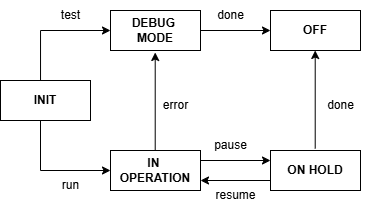

The diagram above was exported from draw.io. Its source (the exported page's mxGraphModel, read from the mxfile embedded in the PNG):
<mxGraphModel dx="503" dy="248" grid="1" gridSize="10" guides="1" tooltips="1" connect="1" arrows="1" fold="1" page="1" pageScale="1" pageWidth="827" pageHeight="1169" math="0" shadow="0">
  <root>
    <mxCell id="0" />
    <mxCell id="1" parent="0" />
    <mxCell id="PzNLrQ_dm-O_uE70oLur-3" style="edgeStyle=orthogonalEdgeStyle;rounded=0;orthogonalLoop=1;jettySize=auto;html=1;exitX=0.5;exitY=0;exitDx=0;exitDy=0;fontColor=#000000;" parent="1" edge="1">
      <mxGeometry relative="1" as="geometry">
        <mxPoint x="200" y="310" as="targetPoint" />
        <mxPoint x="140" y="360" as="sourcePoint" />
        <Array as="points">
          <mxPoint x="130" y="360" />
          <mxPoint x="130" y="310" />
        </Array>
      </mxGeometry>
    </mxCell>
    <mxCell id="PzNLrQ_dm-O_uE70oLur-1" value="INIT" style="rounded=0;whiteSpace=wrap;html=1;fontStyle=1;gradientColor=none;fillColor=none;fontColor=#000000;" parent="1" vertex="1">
      <mxGeometry x="90" y="360" width="90" height="40" as="geometry" />
    </mxCell>
    <mxCell id="PzNLrQ_dm-O_uE70oLur-4" value="DEBUG&amp;nbsp;&lt;div&gt;MODE&lt;/div&gt;" style="rounded=0;whiteSpace=wrap;html=1;fontStyle=1;gradientColor=none;fillColor=none;fontColor=#000000;" parent="1" vertex="1">
      <mxGeometry x="200" y="290" width="90" height="40" as="geometry" />
    </mxCell>
    <mxCell id="PzNLrQ_dm-O_uE70oLur-5" value="test" style="text;html=1;align=center;verticalAlign=middle;resizable=0;points=[];autosize=1;strokeColor=none;fillColor=none;fontColor=#000000;" parent="1" vertex="1">
      <mxGeometry x="140" y="280" width="40" height="30" as="geometry" />
    </mxCell>
    <mxCell id="PzNLrQ_dm-O_uE70oLur-6" value="" style="endArrow=classic;html=1;rounded=0;exitX=1;exitY=0.5;exitDx=0;exitDy=0;fontColor=#000000;" parent="1" source="PzNLrQ_dm-O_uE70oLur-4" edge="1">
      <mxGeometry width="50" height="50" relative="1" as="geometry">
        <mxPoint x="300" y="335" as="sourcePoint" />
        <mxPoint x="360" y="310" as="targetPoint" />
      </mxGeometry>
    </mxCell>
    <mxCell id="PzNLrQ_dm-O_uE70oLur-9" value="OFF" style="rounded=0;whiteSpace=wrap;html=1;fontStyle=1;gradientColor=none;fillColor=none;fontColor=#000000;" parent="1" vertex="1">
      <mxGeometry x="360" y="290" width="90" height="40" as="geometry" />
    </mxCell>
    <mxCell id="PzNLrQ_dm-O_uE70oLur-10" value="done" style="text;html=1;align=center;verticalAlign=middle;resizable=0;points=[];autosize=1;strokeColor=none;fillColor=none;fontColor=#000000;" parent="1" vertex="1">
      <mxGeometry x="295" y="280" width="50" height="30" as="geometry" />
    </mxCell>
    <mxCell id="PzNLrQ_dm-O_uE70oLur-13" value="" style="endArrow=classic;html=1;rounded=0;fontColor=#000000;" parent="1" edge="1">
      <mxGeometry width="50" height="50" relative="1" as="geometry">
        <mxPoint x="130" y="400" as="sourcePoint" />
        <mxPoint x="200" y="450" as="targetPoint" />
        <Array as="points">
          <mxPoint x="130" y="450" />
        </Array>
      </mxGeometry>
    </mxCell>
    <mxCell id="PzNLrQ_dm-O_uE70oLur-14" value="IN&amp;nbsp;&lt;div&gt;OPERATION&lt;/div&gt;" style="rounded=0;whiteSpace=wrap;html=1;fontStyle=1;gradientColor=none;fillColor=none;fontColor=#000000;" parent="1" vertex="1">
      <mxGeometry x="200" y="430" width="90" height="40" as="geometry" />
    </mxCell>
    <mxCell id="PzNLrQ_dm-O_uE70oLur-15" value="run" style="text;html=1;align=center;verticalAlign=middle;resizable=0;points=[];autosize=1;strokeColor=none;fillColor=none;fontColor=#000000;" parent="1" vertex="1">
      <mxGeometry x="140" y="450" width="40" height="30" as="geometry" />
    </mxCell>
    <mxCell id="PzNLrQ_dm-O_uE70oLur-16" value="" style="endArrow=classic;html=1;rounded=0;exitX=1;exitY=0.5;exitDx=0;exitDy=0;fontColor=#000000;" parent="1" edge="1">
      <mxGeometry width="50" height="50" relative="1" as="geometry">
        <mxPoint x="290" y="440" as="sourcePoint" />
        <mxPoint x="360" y="440" as="targetPoint" />
      </mxGeometry>
    </mxCell>
    <mxCell id="PzNLrQ_dm-O_uE70oLur-17" value="" style="endArrow=classic;html=1;rounded=0;exitX=1;exitY=0.5;exitDx=0;exitDy=0;fontColor=#000000;" parent="1" edge="1">
      <mxGeometry width="50" height="50" relative="1" as="geometry">
        <mxPoint x="360" y="460" as="sourcePoint" />
        <mxPoint x="290" y="460" as="targetPoint" />
      </mxGeometry>
    </mxCell>
    <mxCell id="PzNLrQ_dm-O_uE70oLur-18" value="" style="endArrow=classic;html=1;rounded=0;exitX=0.443;exitY=0;exitDx=0;exitDy=0;entryX=0.443;entryY=1.05;entryDx=0;entryDy=0;entryPerimeter=0;exitPerimeter=0;fontColor=#000000;" parent="1" edge="1">
      <mxGeometry width="50" height="50" relative="1" as="geometry">
        <mxPoint x="244.71" y="430" as="sourcePoint" />
        <mxPoint x="244.71" y="332" as="targetPoint" />
      </mxGeometry>
    </mxCell>
    <mxCell id="PzNLrQ_dm-O_uE70oLur-19" value="error" style="text;html=1;align=center;verticalAlign=middle;resizable=0;points=[];autosize=1;strokeColor=none;fillColor=none;fontColor=#000000;" parent="1" vertex="1">
      <mxGeometry x="240" y="370" width="50" height="30" as="geometry" />
    </mxCell>
    <mxCell id="PzNLrQ_dm-O_uE70oLur-20" value="pause" style="text;html=1;align=center;verticalAlign=middle;resizable=0;points=[];autosize=1;strokeColor=none;fillColor=none;fontColor=#000000;" parent="1" vertex="1">
      <mxGeometry x="290" y="410" width="60" height="30" as="geometry" />
    </mxCell>
    <mxCell id="PzNLrQ_dm-O_uE70oLur-21" value="resume" style="text;html=1;align=center;verticalAlign=middle;resizable=0;points=[];autosize=1;strokeColor=none;fillColor=none;fontColor=#000000;" parent="1" vertex="1">
      <mxGeometry x="295" y="460" width="60" height="30" as="geometry" />
    </mxCell>
    <mxCell id="PzNLrQ_dm-O_uE70oLur-22" value="ON HOLD" style="rounded=0;whiteSpace=wrap;html=1;fontStyle=1;gradientColor=none;fillColor=none;fontColor=#000000;" parent="1" vertex="1">
      <mxGeometry x="360" y="430" width="90" height="40" as="geometry" />
    </mxCell>
    <mxCell id="PzNLrQ_dm-O_uE70oLur-23" value="" style="endArrow=classic;html=1;rounded=0;exitX=0.443;exitY=0;exitDx=0;exitDy=0;entryX=0.443;entryY=1.05;entryDx=0;entryDy=0;entryPerimeter=0;exitPerimeter=0;fontColor=#000000;" parent="1" edge="1">
      <mxGeometry width="50" height="50" relative="1" as="geometry">
        <mxPoint x="404.71000000000004" y="428" as="sourcePoint" />
        <mxPoint x="404.71000000000004" y="330" as="targetPoint" />
      </mxGeometry>
    </mxCell>
    <mxCell id="PzNLrQ_dm-O_uE70oLur-24" value="done" style="text;html=1;align=center;verticalAlign=middle;resizable=0;points=[];autosize=1;strokeColor=none;fillColor=none;fontColor=#000000;" parent="1" vertex="1">
      <mxGeometry x="405" y="370" width="50" height="30" as="geometry" />
    </mxCell>
  </root>
</mxGraphModel>